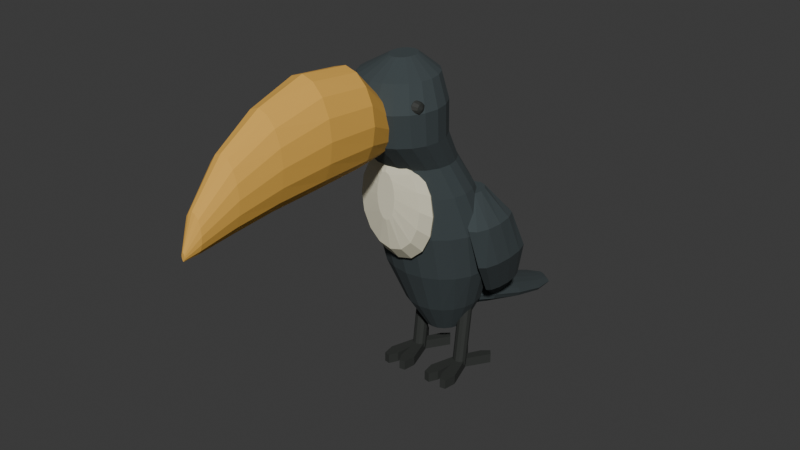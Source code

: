 # Source: source.blend  (saved by Blender 4.3.34; exported with 4.5.12 LTS)
import bpy
from mathutils import Matrix  # noqa: F401  (used for matrix-valued properties, if any)

bpy.ops.wm.read_factory_settings(use_empty=True)
scene = bpy.context.scene
scene.name = 'Scene'

# ---- collections
col_collection = bpy.data.collections.new('Collection'); scene.collection.children.link(col_collection)

# ---- materials (node trees are filled in below, after node groups)
mat_toucancharcoalfeathers = bpy.data.materials.new('ToucanCharcoalFeathers')
mat_toucancharcoalfeathers.diffuse_color = (0.045, 0.06, 0.064, 1.0)
mat_toucanpalethroat = bpy.data.materials.new('ToucanPaleThroat')
mat_toucanpalethroat.diffuse_color = (0.8, 0.76, 0.57, 1.0)
mat_toucanwarmkeelbill = bpy.data.materials.new('ToucanWarmKeelBill')
mat_toucanwarmkeelbill.diffuse_color = (0.78, 0.43, 0.075, 1.0)
mat_toucandarkeyesfeet = bpy.data.materials.new('ToucanDarkEyesFeet')
mat_toucandarkeyesfeet.diffuse_color = (0.028, 0.031, 0.028, 1.0)

# ---- material node trees
mat_toucancharcoalfeathers.use_nodes = True; mat_toucancharcoalfeathers.node_tree.nodes.clear()
_N = mat_toucancharcoalfeathers.node_tree.nodes; _L = mat_toucancharcoalfeathers.node_tree.links
n0 = _N.new('ShaderNodeBsdfPrincipled'); n0.name = 'Principled BSDF'; n0.location = (10, 300)
n0.inputs[0].default_value = (0.045, 0.06, 0.064, 1.0)
n0.inputs[2].default_value = 0.94
n1 = _N.new('ShaderNodeOutputMaterial'); n1.name = 'Material Output'; n1.location = (300, 300)
_L.new(n0.outputs[0], n1.inputs[0])
n1.is_active_output = True
mat_toucanpalethroat.use_nodes = True; mat_toucanpalethroat.node_tree.nodes.clear()
_N = mat_toucanpalethroat.node_tree.nodes; _L = mat_toucanpalethroat.node_tree.links
n0 = _N.new('ShaderNodeBsdfPrincipled'); n0.name = 'Principled BSDF'; n0.location = (10, 300)
n0.inputs[0].default_value = (0.8, 0.76, 0.57, 1.0)
n0.inputs[2].default_value = 0.95
n1 = _N.new('ShaderNodeOutputMaterial'); n1.name = 'Material Output'; n1.location = (300, 300)
_L.new(n0.outputs[0], n1.inputs[0])
n1.is_active_output = True
mat_toucanwarmkeelbill.use_nodes = True; mat_toucanwarmkeelbill.node_tree.nodes.clear()
_N = mat_toucanwarmkeelbill.node_tree.nodes; _L = mat_toucanwarmkeelbill.node_tree.links
n0 = _N.new('ShaderNodeBsdfPrincipled'); n0.name = 'Principled BSDF'; n0.location = (10, 300)
n0.inputs[0].default_value = (0.78, 0.43, 0.075, 1.0)
n0.inputs[2].default_value = 0.86
n1 = _N.new('ShaderNodeOutputMaterial'); n1.name = 'Material Output'; n1.location = (300, 300)
_L.new(n0.outputs[0], n1.inputs[0])
n1.is_active_output = True
mat_toucandarkeyesfeet.use_nodes = True; mat_toucandarkeyesfeet.node_tree.nodes.clear()
_N = mat_toucandarkeyesfeet.node_tree.nodes; _L = mat_toucandarkeyesfeet.node_tree.links
n0 = _N.new('ShaderNodeBsdfPrincipled'); n0.name = 'Principled BSDF'; n0.location = (10, 300)
n0.inputs[0].default_value = (0.028, 0.031, 0.028, 1.0)
n0.inputs[2].default_value = 0.72
n1 = _N.new('ShaderNodeOutputMaterial'); n1.name = 'Material Output'; n1.location = (300, 300)
_L.new(n0.outputs[0], n1.inputs[0])
n1.is_active_output = True

# ---- world
world_world = bpy.data.worlds.new('World'); scene.world = world_world
world_world.use_nodes = True; world_world.node_tree.nodes.clear()
_N = world_world.node_tree.nodes; _L = world_world.node_tree.links
n0 = _N.new('ShaderNodeOutputWorld'); n0.name = 'World Output'; n0.location = (300, 300)
n1 = _N.new('ShaderNodeBackground'); n1.name = 'Background'; n1.location = (10, 300)
n1.inputs[0].default_value = (0.05088, 0.05088, 0.05088, 1.0)
_L.new(n1.outputs[0], n0.inputs[0])
n0.is_active_output = True
world_world.color = (0.05088, 0.05088, 0.05088)
world_world.sun_shadow_jitter_overblur = 0.0

# ---- meshes
me_wholecompactleaningbodyshortneckandtoucanhead = bpy.data.meshes.new('WholeCompactLeaningBodyShortNeckAndToucanHead')
me_wholecompactleaningbodyshortneckandtoucanhead.from_pydata([(0.1, 0.375, 0.22), (0.09511, 0.4121, 0.22), (0.0809, 0.4455, 0.22), (0.05878, 0.4721, 0.22), (0.0309, 0.4891, 0.22), (0.0, 0.495, 0.22), (-0.0309, 0.4891, 0.22), (-0.05878, 0.4721, 0.22), (-0.0809, 0.4455, 0.22), (-0.09511, 0.4121, 0.22), (-0.1, 0.375, 0.22), (-0.09511, 0.3379, 0.22), (-0.0809, 0.3045, 0.22), (-0.05878, 0.2779, 0.22), (-0.0309, 0.2609, 0.22), (0.0, 0.255, 0.22), (0.0309, 0.2609, 0.22), (0.05878, 0.2779, 0.22), (0.0809, 0.3045, 0.22), (0.09511, 0.3379, 0.22), (0.19, 0.345, 0.39), (0.1807, 0.4068, 0.39), (0.1537, 0.4626, 0.39), (0.1117, 0.5068, 0.39), (0.05871, 0.5352, 0.39), (0.0, 0.545, 0.39), (-0.05871, 0.5352, 0.39), (-0.1117, 0.5068, 0.39), (-0.1537, 0.4626, 0.39), (-0.1807, 0.4068, 0.39), (-0.19, 0.345, 0.39), (-0.1807, 0.2832, 0.39), (-0.1537, 0.2274, 0.39), (-0.1117, 0.1832, 0.39), (-0.05871, 0.1548, 0.39), (0.0, 0.145, 0.39), (0.05871, 0.1548, 0.39), (0.1117, 0.1832, 0.39), (0.1537, 0.2274, 0.39), (0.1807, 0.2832, 0.39), (0.27, 0.295, 0.62), (0.2568, 0.3723, 0.62), (0.2184, 0.4419, 0.62), (0.1587, 0.4973, 0.62), (0.08343, 0.5328, 0.62), (0.0, 0.545, 0.62), (-0.08343, 0.5328, 0.62), (-0.1587, 0.4973, 0.62), (-0.2184, 0.4419, 0.62), (-0.2568, 0.3723, 0.62), (-0.27, 0.295, 0.62), (-0.2568, 0.2177, 0.62), (-0.2184, 0.1481, 0.62), (-0.1587, 0.09275, 0.62), (-0.08343, 0.05724, 0.62), (0.0, 0.045, 0.62), (0.08343, 0.05724, 0.62), (0.1587, 0.09275, 0.62), (0.2184, 0.1481, 0.62), (0.2568, 0.2177, 0.62), (0.29, 0.235, 0.86), (0.2758, 0.3153, 0.86), (0.2346, 0.3878, 0.86), (0.1705, 0.4453, 0.86), (0.08961, 0.4823, 0.86), (0.0, 0.495, 0.86), (-0.08961, 0.4823, 0.86), (-0.1705, 0.4453, 0.86), (-0.2346, 0.3878, 0.86), (-0.2758, 0.3153, 0.86), (-0.29, 0.235, 0.86), (-0.2758, 0.1547, 0.86), (-0.2346, 0.08218, 0.86), (-0.1705, 0.02466, 0.86), (-0.08961, -0.01227, 0.86), (0.0, -0.025, 0.86), (0.08961, -0.01227, 0.86), (0.1705, 0.02466, 0.86), (0.2346, 0.08218, 0.86), (0.2758, 0.1547, 0.86), (0.25, 0.165, 1.07), (0.2378, 0.233, 1.07), (0.2023, 0.2943, 1.07), (0.1469, 0.343, 1.07), (0.07725, 0.3742, 1.07), (0.0, 0.385, 1.07), (-0.07725, 0.3742, 1.07), (-0.1469, 0.343, 1.07), (-0.2023, 0.2943, 1.07), (-0.2378, 0.233, 1.07), (-0.25, 0.165, 1.07), (-0.2378, 0.09702, 1.07), (-0.2023, 0.03569, 1.07), (-0.1469, -0.01298, 1.07), (-0.07725, -0.04423, 1.07), (0.0, -0.055, 1.07), (0.07725, -0.04423, 1.07), (0.1469, -0.01298, 1.07), (0.2023, 0.03569, 1.07), (0.2378, 0.09702, 1.07), (0.2, 0.105, 1.22), (0.1902, 0.1637, 1.22), (0.1618, 0.2167, 1.22), (0.1176, 0.2587, 1.22), (0.0618, 0.2857, 1.22), (0.0, 0.295, 1.22), (-0.0618, 0.2857, 1.22), (-0.1176, 0.2587, 1.22), (-0.1618, 0.2167, 1.22), (-0.1902, 0.1637, 1.22), (-0.2, 0.105, 1.22), (-0.1902, 0.04629, 1.22), (-0.1618, -0.006679, 1.22), (-0.1176, -0.04871, 1.22), (-0.0618, -0.0757, 1.22), (0.0, -0.085, 1.22), (0.0618, -0.0757, 1.22), (0.1176, -0.04871, 1.22), (0.1618, -0.006679, 1.22), (0.1902, 0.04629, 1.22), (0.22, -0.005, 1.37), (0.2092, 0.06298, 1.37), (0.178, 0.1243, 1.37), (0.1293, 0.173, 1.37), (0.06798, 0.2042, 1.37), (0.0, 0.215, 1.37), (-0.06798, 0.2042, 1.37), (-0.1293, 0.173, 1.37), (-0.178, 0.1243, 1.37), (-0.2092, 0.06298, 1.37), (-0.22, -0.005, 1.37), (-0.2092, -0.07298, 1.37), (-0.178, -0.1343, 1.37), (-0.1293, -0.183, 1.37), (-0.06798, -0.2142, 1.37), (0.0, -0.225, 1.37), (0.06798, -0.2142, 1.37), (0.1293, -0.183, 1.37), (0.178, -0.1343, 1.37), (0.2092, -0.07298, 1.37), (0.23, -0.025, 1.53), (0.2187, 0.04607, 1.53), (0.1861, 0.1102, 1.53), (0.1352, 0.1611, 1.53), (0.07107, 0.1937, 1.53), (0.0, 0.205, 1.53), (-0.07107, 0.1937, 1.53), (-0.1352, 0.1611, 1.53), (-0.1861, 0.1102, 1.53), (-0.2187, 0.04607, 1.53), (-0.23, -0.025, 1.53), (-0.2187, -0.09607, 1.53), (-0.1861, -0.1602, 1.53), (-0.1352, -0.2111, 1.53), (-0.07107, -0.2437, 1.53), (0.0, -0.255, 1.53), (0.07107, -0.2437, 1.53), (0.1352, -0.2111, 1.53), (0.1861, -0.1602, 1.53), (0.2187, -0.09607, 1.53), (0.18, -0.005, 1.65), (0.1712, 0.05371, 1.65), (0.1456, 0.1067, 1.65), (0.1058, 0.1487, 1.65), (0.05562, 0.1757, 1.65), (0.0, 0.185, 1.65), (-0.05562, 0.1757, 1.65), (-0.1058, 0.1487, 1.65), (-0.1456, 0.1067, 1.65), (-0.1712, 0.05371, 1.65), (-0.18, -0.005, 1.65), (-0.1712, -0.06371, 1.65), (-0.1456, -0.1167, 1.65), (-0.1058, -0.1587, 1.65), (-0.05562, -0.1857, 1.65), (0.0, -0.195, 1.65), (0.05562, -0.1857, 1.65), (0.1058, -0.1587, 1.65), (0.1456, -0.1167, 1.65), (0.1712, -0.06371, 1.65), (0.06, 0.025, 1.72), (0.05706, 0.04818, 1.72), (0.04854, 0.06908, 1.72), (0.03527, 0.08568, 1.72), (0.01854, 0.09633, 1.72), (0.0, 0.1, 1.72), (-0.01854, 0.09633, 1.72), (-0.03527, 0.08568, 1.72), (-0.04854, 0.06908, 1.72), (-0.05706, 0.04818, 1.72), (-0.06, 0.025, 1.72), (-0.05706, 0.001824, 1.72), (-0.04854, -0.01908, 1.72), (-0.03527, -0.03568, 1.72), (-0.01854, -0.04633, 1.72), (0.0, -0.05, 1.72), (0.01854, -0.04633, 1.72), (0.03527, -0.03568, 1.72), (0.04854, -0.01908, 1.72), (0.05706, 0.001824, 1.72)], [], [(19, 18, 17, 16, 15, 14, 13, 12, 11, 10, 9, 8, 7, 6, 5, 4, 3, 2, 1, 0), (180, 181, 182, 183, 184, 185, 186, 187, 188, 189, 190, 191, 192, 193, 194, 195, 196, 197, 198, 199), (0, 1, 21, 20), (1, 2, 22, 21), (2, 3, 23, 22), (3, 4, 24, 23), (4, 5, 25, 24), (5, 6, 26, 25), (6, 7, 27, 26), (7, 8, 28, 27), (8, 9, 29, 28), (9, 10, 30, 29), (10, 11, 31, 30), (11, 12, 32, 31), (12, 13, 33, 32), (13, 14, 34, 33), (14, 15, 35, 34), (15, 16, 36, 35), (16, 17, 37, 36), (17, 18, 38, 37), (18, 19, 39, 38), (19, 0, 20, 39), (20, 21, 41, 40), (21, 22, 42, 41), (22, 23, 43, 42), (23, 24, 44, 43), (24, 25, 45, 44), (25, 26, 46, 45), (26, 27, 47, 46), (27, 28, 48, 47), (28, 29, 49, 48), (29, 30, 50, 49), (30, 31, 51, 50), (31, 32, 52, 51), (32, 33, 53, 52), (33, 34, 54, 53), (34, 35, 55, 54), (35, 36, 56, 55), (36, 37, 57, 56), (37, 38, 58, 57), (38, 39, 59, 58), (39, 20, 40, 59), (40, 41, 61, 60), (41, 42, 62, 61), (42, 43, 63, 62), (43, 44, 64, 63), (44, 45, 65, 64), (45, 46, 66, 65), (46, 47, 67, 66), (47, 48, 68, 67), (48, 49, 69, 68), (49, 50, 70, 69), (50, 51, 71, 70), (51, 52, 72, 71), (52, 53, 73, 72), (53, 54, 74, 73), (54, 55, 75, 74), (55, 56, 76, 75), (56, 57, 77, 76), (57, 58, 78, 77), (58, 59, 79, 78), (59, 40, 60, 79), (60, 61, 81, 80), (61, 62, 82, 81), (62, 63, 83, 82), (63, 64, 84, 83), (64, 65, 85, 84), (65, 66, 86, 85), (66, 67, 87, 86), (67, 68, 88, 87), (68, 69, 89, 88), (69, 70, 90, 89), (70, 71, 91, 90), (71, 72, 92, 91), (72, 73, 93, 92), (73, 74, 94, 93), (74, 75, 95, 94), (75, 76, 96, 95), (76, 77, 97, 96), (77, 78, 98, 97), (78, 79, 99, 98), (79, 60, 80, 99), (80, 81, 101, 100), (81, 82, 102, 101), (82, 83, 103, 102), (83, 84, 104, 103), (84, 85, 105, 104), (85, 86, 106, 105), (86, 87, 107, 106), (87, 88, 108, 107), (88, 89, 109, 108), (89, 90, 110, 109), (90, 91, 111, 110), (91, 92, 112, 111), (92, 93, 113, 112), (93, 94, 114, 113), (94, 95, 115, 114), (95, 96, 116, 115), (96, 97, 117, 116), (97, 98, 118, 117), (98, 99, 119, 118), (99, 80, 100, 119), (100, 101, 121, 120), (101, 102, 122, 121), (102, 103, 123, 122), (103, 104, 124, 123), (104, 105, 125, 124), (105, 106, 126, 125), (106, 107, 127, 126), (107, 108, 128, 127), (108, 109, 129, 128), (109, 110, 130, 129), (110, 111, 131, 130), (111, 112, 132, 131), (112, 113, 133, 132), (113, 114, 134, 133), (114, 115, 135, 134), (115, 116, 136, 135), (116, 117, 137, 136), (117, 118, 138, 137), (118, 119, 139, 138), (119, 100, 120, 139), (120, 121, 141, 140), (121, 122, 142, 141), (122, 123, 143, 142), (123, 124, 144, 143), (124, 125, 145, 144), (125, 126, 146, 145), (126, 127, 147, 146), (127, 128, 148, 147), (128, 129, 149, 148), (129, 130, 150, 149), (130, 131, 151, 150), (131, 132, 152, 151), (132, 133, 153, 152), (133, 134, 154, 153), (134, 135, 155, 154), (135, 136, 156, 155), (136, 137, 157, 156), (137, 138, 158, 157), (138, 139, 159, 158), (139, 120, 140, 159), (140, 141, 161, 160), (141, 142, 162, 161), (142, 143, 163, 162), (143, 144, 164, 163), (144, 145, 165, 164), (145, 146, 166, 165), (146, 147, 167, 166), (147, 148, 168, 167), (148, 149, 169, 168), (149, 150, 170, 169), (150, 151, 171, 170), (151, 152, 172, 171), (152, 153, 173, 172), (153, 154, 174, 173), (154, 155, 175, 174), (155, 156, 176, 175), (156, 157, 177, 176), (157, 158, 178, 177), (158, 159, 179, 178), (159, 140, 160, 179), (160, 161, 181, 180), (161, 162, 182, 181), (162, 163, 183, 182), (163, 164, 184, 183), (164, 165, 185, 184), (165, 166, 186, 185), (166, 167, 187, 186), (167, 168, 188, 187), (168, 169, 189, 188), (169, 170, 190, 189), (170, 171, 191, 190), (171, 172, 192, 191), (172, 173, 193, 192), (173, 174, 194, 193), (174, 175, 195, 194), (175, 176, 196, 195), (176, 177, 197, 196), (177, 178, 198, 197), (178, 179, 199, 198), (179, 160, 180, 199)])
me_wholecompactleaningbodyshortneckandtoucanhead.materials.append(mat_toucancharcoalfeathers)
me_wholecompactleaningbodyshortneckandtoucanhead.materials.append(mat_toucanpalethroat)
me_wholecompactleaningbodyshortneckandtoucanhead.materials.append(mat_toucanwarmkeelbill)
me_wholecompactleaningbodyshortneckandtoucanhead.materials.append(mat_toucandarkeyesfeet)
me_wholecompactleaningbodyshortneckandtoucanhead.update()
me_wholedeephighkeellongtoucanbill = bpy.data.meshes.new('WholeDeepHighKeelLongToucanBill')
me_wholedeephighkeellongtoucanbill.from_pydata([(0.105, -0.175, 1.45), (0.09701, -0.175, 1.504), (0.07425, -0.175, 1.549), (0.04018, -0.175, 1.579), (0.0, -0.175, 1.59), (-0.04018, -0.175, 1.579), (-0.07425, -0.175, 1.549), (-0.09701, -0.175, 1.504), (-0.105, -0.175, 1.45), (-0.09701, -0.175, 1.396), (-0.07425, -0.175, 1.351), (-0.04018, -0.175, 1.321), (0.0, -0.175, 1.31), (0.04018, -0.175, 1.321), (0.07425, -0.175, 1.351), (0.09701, -0.175, 1.396), (0.155, -0.345, 1.53), (0.1432, -0.345, 1.618), (0.1096, -0.345, 1.693), (0.05932, -0.345, 1.742), (0.0, -0.345, 1.76), (-0.05932, -0.345, 1.742), (-0.1096, -0.345, 1.693), (-0.1432, -0.345, 1.618), (-0.155, -0.345, 1.53), (-0.1432, -0.345, 1.442), (-0.1096, -0.345, 1.367), (-0.05932, -0.345, 1.318), (0.0, -0.345, 1.3), (0.05932, -0.345, 1.318), (0.1096, -0.345, 1.367), (0.1432, -0.345, 1.442), (0.15, -0.595, 1.54), (0.1386, -0.595, 1.636), (0.1061, -0.595, 1.717), (0.0574, -0.595, 1.771), (0.0, -0.595, 1.79), (-0.0574, -0.595, 1.771), (-0.1061, -0.595, 1.717), (-0.1386, -0.595, 1.636), (-0.15, -0.595, 1.54), (-0.1386, -0.595, 1.444), (-0.1061, -0.595, 1.363), (-0.0574, -0.595, 1.309), (0.0, -0.595, 1.29), (0.0574, -0.595, 1.309), (0.1061, -0.595, 1.363), (0.1386, -0.595, 1.444), (0.12, -0.835, 1.5), (0.1109, -0.835, 1.584), (0.08485, -0.835, 1.656), (0.04592, -0.835, 1.703), (0.0, -0.835, 1.72), (-0.04592, -0.835, 1.703), (-0.08485, -0.835, 1.656), (-0.1109, -0.835, 1.584), (-0.12, -0.835, 1.5), (-0.1109, -0.835, 1.416), (-0.08485, -0.835, 1.344), (-0.04592, -0.835, 1.297), (0.0, -0.835, 1.28), (0.04592, -0.835, 1.297), (0.08485, -0.835, 1.344), (0.1109, -0.835, 1.416), (0.085, -1.035, 1.43), (0.07853, -1.035, 1.495), (0.0601, -1.035, 1.55), (0.03253, -1.035, 1.587), (0.0, -1.035, 1.6), (-0.03253, -1.035, 1.587), (-0.0601, -1.035, 1.55), (-0.07853, -1.035, 1.495), (-0.085, -1.035, 1.43), (-0.07853, -1.035, 1.365), (-0.0601, -1.035, 1.31), (-0.03253, -1.035, 1.273), (0.0, -1.035, 1.26), (0.03253, -1.035, 1.273), (0.0601, -1.035, 1.31), (0.07853, -1.035, 1.365), (0.045, -1.195, 1.33), (0.04157, -1.195, 1.364), (0.03182, -1.195, 1.394), (0.01722, -1.195, 1.413), (0.0, -1.195, 1.42), (-0.01722, -1.195, 1.413), (-0.03182, -1.195, 1.394), (-0.04157, -1.195, 1.364), (-0.045, -1.195, 1.33), (-0.04157, -1.195, 1.296), (-0.03182, -1.195, 1.266), (-0.01722, -1.195, 1.247), (0.0, -1.195, 1.24), (0.01722, -1.195, 1.247), (0.03182, -1.195, 1.266), (0.04157, -1.195, 1.296), (0.008, -1.255, 1.255), (0.007391, -1.255, 1.263), (0.005657, -1.255, 1.269), (0.003061, -1.255, 1.273), (0.0, -1.255, 1.275), (-0.003061, -1.255, 1.273), (-0.005657, -1.255, 1.269), (-0.007391, -1.255, 1.263), (-0.008, -1.255, 1.255), (-0.007391, -1.255, 1.247), (-0.005657, -1.255, 1.241), (-0.003061, -1.255, 1.237), (0.0, -1.255, 1.235), (0.003061, -1.255, 1.237), (0.005657, -1.255, 1.241), (0.007391, -1.255, 1.247)], [], [(15, 14, 13, 12, 11, 10, 9, 8, 7, 6, 5, 4, 3, 2, 1, 0), (96, 97, 98, 99, 100, 101, 102, 103, 104, 105, 106, 107, 108, 109, 110, 111), (0, 1, 17, 16), (1, 2, 18, 17), (2, 3, 19, 18), (3, 4, 20, 19), (4, 5, 21, 20), (5, 6, 22, 21), (6, 7, 23, 22), (7, 8, 24, 23), (8, 9, 25, 24), (9, 10, 26, 25), (10, 11, 27, 26), (11, 12, 28, 27), (12, 13, 29, 28), (13, 14, 30, 29), (14, 15, 31, 30), (15, 0, 16, 31), (16, 17, 33, 32), (17, 18, 34, 33), (18, 19, 35, 34), (19, 20, 36, 35), (20, 21, 37, 36), (21, 22, 38, 37), (22, 23, 39, 38), (23, 24, 40, 39), (24, 25, 41, 40), (25, 26, 42, 41), (26, 27, 43, 42), (27, 28, 44, 43), (28, 29, 45, 44), (29, 30, 46, 45), (30, 31, 47, 46), (31, 16, 32, 47), (32, 33, 49, 48), (33, 34, 50, 49), (34, 35, 51, 50), (35, 36, 52, 51), (36, 37, 53, 52), (37, 38, 54, 53), (38, 39, 55, 54), (39, 40, 56, 55), (40, 41, 57, 56), (41, 42, 58, 57), (42, 43, 59, 58), (43, 44, 60, 59), (44, 45, 61, 60), (45, 46, 62, 61), (46, 47, 63, 62), (47, 32, 48, 63), (48, 49, 65, 64), (49, 50, 66, 65), (50, 51, 67, 66), (51, 52, 68, 67), (52, 53, 69, 68), (53, 54, 70, 69), (54, 55, 71, 70), (55, 56, 72, 71), (56, 57, 73, 72), (57, 58, 74, 73), (58, 59, 75, 74), (59, 60, 76, 75), (60, 61, 77, 76), (61, 62, 78, 77), (62, 63, 79, 78), (63, 48, 64, 79), (64, 65, 81, 80), (65, 66, 82, 81), (66, 67, 83, 82), (67, 68, 84, 83), (68, 69, 85, 84), (69, 70, 86, 85), (70, 71, 87, 86), (71, 72, 88, 87), (72, 73, 89, 88), (73, 74, 90, 89), (74, 75, 91, 90), (75, 76, 92, 91), (76, 77, 93, 92), (77, 78, 94, 93), (78, 79, 95, 94), (79, 64, 80, 95), (80, 81, 97, 96), (81, 82, 98, 97), (82, 83, 99, 98), (83, 84, 100, 99), (84, 85, 101, 100), (85, 86, 102, 101), (86, 87, 103, 102), (87, 88, 104, 103), (88, 89, 105, 104), (89, 90, 106, 105), (90, 91, 107, 106), (91, 92, 108, 107), (92, 93, 109, 108), (93, 94, 110, 109), (94, 95, 111, 110), (95, 80, 96, 111)])
me_wholedeephighkeellongtoucanbill.polygons.foreach_set('material_index', [2, 2, 2, 2, 2, 2, 2, 2, 2, 2, 2, 2, 2, 2, 2, 2, 2, 2, 2, 2, 2, 2, 2, 2, 2, 2, 2, 2, 2, 2, 2, 2, 2, 2, 2, 2, 2, 2, 2, 2, 2, 2, 2, 2, 2, 2, 2, 2, 2, 2, 2, 2, 2, 2, 2, 2, 2, 2, 2, 2, 2, 2, 2, 2, 2, 2, 2, 2, 2, 2, 2, 2, 2, 2, 2, 2, 2, 2, 2, 2, 2, 2, 2, 2, 2, 2, 2, 2, 2, 2, 2, 2, 2, 2, 2, 2, 2, 2])
me_wholedeephighkeellongtoucanbill.materials.append(mat_toucancharcoalfeathers)
me_wholedeephighkeellongtoucanbill.materials.append(mat_toucanpalethroat)
me_wholedeephighkeellongtoucanbill.materials.append(mat_toucanwarmkeelbill)
me_wholedeephighkeellongtoucanbill.materials.append(mat_toucandarkeyesfeet)
me_wholedeephighkeellongtoucanbill.update()
me_wholeconvexpaletoucanthroat = bpy.data.meshes.new('WholeConvexPaleToucanThroat')
me_wholeconvexpaletoucanthroat.from_pydata([(0.12, 0.125, 0.94), (0.1109, 0.125, 1.024), (0.08485, 0.125, 1.096), (0.04592, 0.125, 1.143), (0.0, 0.125, 1.16), (-0.04592, 0.125, 1.143), (-0.08485, 0.125, 1.096), (-0.1109, 0.125, 1.024), (-0.12, 0.125, 0.94), (-0.1109, 0.125, 0.8558), (-0.08485, 0.125, 0.7844), (-0.04592, 0.125, 0.7367), (0.0, 0.125, 0.72), (0.04592, 0.125, 0.7367), (0.08485, 0.125, 0.7844), (0.1109, 0.125, 0.8558), (0.2, -0.01, 1.0), (0.1848, -0.01, 1.103), (0.1414, -0.01, 1.191), (0.07654, -0.01, 1.249), (0.0, -0.01, 1.27), (-0.07654, -0.01, 1.249), (-0.1414, -0.01, 1.191), (-0.1848, -0.01, 1.103), (-0.2, -0.01, 1.0), (-0.1848, -0.01, 0.8967), (-0.1414, -0.01, 0.8091), (-0.07654, -0.01, 0.7506), (0.0, -0.01, 0.73), (0.07654, -0.01, 0.7506), (0.1414, -0.01, 0.8091), (0.1848, -0.01, 0.8967), (0.17, -0.07, 1.04), (0.1571, -0.07, 1.132), (0.1202, -0.07, 1.21), (0.06506, -0.07, 1.262), (0.0, -0.07, 1.28), (-0.06506, -0.07, 1.262), (-0.1202, -0.07, 1.21), (-0.1571, -0.07, 1.132), (-0.17, -0.07, 1.04), (-0.1571, -0.07, 0.9482), (-0.1202, -0.07, 0.8703), (-0.06506, -0.07, 0.8183), (0.0, -0.07, 0.8), (0.06506, -0.07, 0.8183), (0.1202, -0.07, 0.8703), (0.1571, -0.07, 0.9482), (0.05, -0.1, 1.08), (0.04619, -0.1, 1.126), (0.03536, -0.1, 1.165), (0.01913, -0.1, 1.191), (0.0, -0.1, 1.2), (-0.01913, -0.1, 1.191), (-0.03536, -0.1, 1.165), (-0.04619, -0.1, 1.126), (-0.05, -0.1, 1.08), (-0.04619, -0.1, 1.034), (-0.03536, -0.1, 0.9951), (-0.01913, -0.1, 0.9691), (0.0, -0.1, 0.96), (0.01913, -0.1, 0.9691), (0.03536, -0.1, 0.9951), (0.04619, -0.1, 1.034)], [], [(15, 14, 13, 12, 11, 10, 9, 8, 7, 6, 5, 4, 3, 2, 1, 0), (48, 49, 50, 51, 52, 53, 54, 55, 56, 57, 58, 59, 60, 61, 62, 63), (0, 1, 17, 16), (1, 2, 18, 17), (2, 3, 19, 18), (3, 4, 20, 19), (4, 5, 21, 20), (5, 6, 22, 21), (6, 7, 23, 22), (7, 8, 24, 23), (8, 9, 25, 24), (9, 10, 26, 25), (10, 11, 27, 26), (11, 12, 28, 27), (12, 13, 29, 28), (13, 14, 30, 29), (14, 15, 31, 30), (15, 0, 16, 31), (16, 17, 33, 32), (17, 18, 34, 33), (18, 19, 35, 34), (19, 20, 36, 35), (20, 21, 37, 36), (21, 22, 38, 37), (22, 23, 39, 38), (23, 24, 40, 39), (24, 25, 41, 40), (25, 26, 42, 41), (26, 27, 43, 42), (27, 28, 44, 43), (28, 29, 45, 44), (29, 30, 46, 45), (30, 31, 47, 46), (31, 16, 32, 47), (32, 33, 49, 48), (33, 34, 50, 49), (34, 35, 51, 50), (35, 36, 52, 51), (36, 37, 53, 52), (37, 38, 54, 53), (38, 39, 55, 54), (39, 40, 56, 55), (40, 41, 57, 56), (41, 42, 58, 57), (42, 43, 59, 58), (43, 44, 60, 59), (44, 45, 61, 60), (45, 46, 62, 61), (46, 47, 63, 62), (47, 32, 48, 63)])
me_wholeconvexpaletoucanthroat.polygons.foreach_set('material_index', [1, 1, 1, 1, 1, 1, 1, 1, 1, 1, 1, 1, 1, 1, 1, 1, 1, 1, 1, 1, 1, 1, 1, 1, 1, 1, 1, 1, 1, 1, 1, 1, 1, 1, 1, 1, 1, 1, 1, 1, 1, 1, 1, 1, 1, 1, 1, 1, 1, 1])
me_wholeconvexpaletoucanthroat.materials.append(mat_toucancharcoalfeathers)
me_wholeconvexpaletoucanthroat.materials.append(mat_toucanpalethroat)
me_wholeconvexpaletoucanthroat.materials.append(mat_toucanwarmkeelbill)
me_wholeconvexpaletoucanthroat.materials.append(mat_toucandarkeyesfeet)
me_wholeconvexpaletoucanthroat.update()
me_wholecompactfoldedtoucanwing0 = bpy.data.meshes.new('WholeCompactFoldedToucanWing0')
me_wholecompactfoldedtoucanwing0.from_pydata([(-0.13, 0.285, 1.04), (-0.138, 0.325, 1.04), (-0.16, 0.3543, 1.04), (-0.19, 0.365, 1.04), (-0.22, 0.3543, 1.04), (-0.242, 0.325, 1.04), (-0.25, 0.285, 1.04), (-0.242, 0.245, 1.04), (-0.22, 0.2157, 1.04), (-0.19, 0.205, 1.04), (-0.16, 0.2157, 1.04), (-0.138, 0.245, 1.04), (-0.215, 0.315, 0.89), (-0.2237, 0.395, 0.89), (-0.2475, 0.4536, 0.89), (-0.28, 0.475, 0.89), (-0.3125, 0.4536, 0.89), (-0.3363, 0.395, 0.89), (-0.345, 0.315, 0.89), (-0.3363, 0.235, 0.89), (-0.3125, 0.1764, 0.89), (-0.28, 0.155, 0.89), (-0.2475, 0.1764, 0.89), (-0.2237, 0.235, 0.89), (-0.245, 0.395, 0.68), (-0.2524, 0.485, 0.68), (-0.2725, 0.5509, 0.68), (-0.3, 0.575, 0.68), (-0.3275, 0.5509, 0.68), (-0.3476, 0.485, 0.68), (-0.355, 0.395, 0.68), (-0.3476, 0.305, 0.68), (-0.3275, 0.2391, 0.68), (-0.3, 0.215, 0.68), (-0.2725, 0.2391, 0.68), (-0.2524, 0.305, 0.68), (-0.19, 0.515, 0.46), (-0.1954, 0.58, 0.46), (-0.21, 0.6276, 0.46), (-0.23, 0.645, 0.46), (-0.25, 0.6276, 0.46), (-0.2646, 0.58, 0.46), (-0.27, 0.515, 0.46), (-0.2646, 0.45, 0.46), (-0.25, 0.4024, 0.46), (-0.23, 0.385, 0.46), (-0.21, 0.4024, 0.46), (-0.1954, 0.45, 0.46), (-0.122, 0.625, 0.3), (-0.1231, 0.6375, 0.3), (-0.126, 0.6467, 0.3), (-0.13, 0.65, 0.3), (-0.134, 0.6467, 0.3), (-0.1369, 0.6375, 0.3), (-0.138, 0.625, 0.3), (-0.1369, 0.6125, 0.3), (-0.134, 0.6033, 0.3), (-0.13, 0.6, 0.3), (-0.126, 0.6033, 0.3), (-0.1231, 0.6125, 0.3)], [], [(0, 1, 2, 3, 4, 5, 6, 7, 8, 9, 10, 11), (59, 58, 57, 56, 55, 54, 53, 52, 51, 50, 49, 48), (12, 13, 1, 0), (13, 14, 2, 1), (14, 15, 3, 2), (15, 16, 4, 3), (16, 17, 5, 4), (17, 18, 6, 5), (18, 19, 7, 6), (19, 20, 8, 7), (20, 21, 9, 8), (21, 22, 10, 9), (22, 23, 11, 10), (23, 12, 0, 11), (24, 25, 13, 12), (25, 26, 14, 13), (26, 27, 15, 14), (27, 28, 16, 15), (28, 29, 17, 16), (29, 30, 18, 17), (30, 31, 19, 18), (31, 32, 20, 19), (32, 33, 21, 20), (33, 34, 22, 21), (34, 35, 23, 22), (35, 24, 12, 23), (36, 37, 25, 24), (37, 38, 26, 25), (38, 39, 27, 26), (39, 40, 28, 27), (40, 41, 29, 28), (41, 42, 30, 29), (42, 43, 31, 30), (43, 44, 32, 31), (44, 45, 33, 32), (45, 46, 34, 33), (46, 47, 35, 34), (47, 36, 24, 35), (48, 49, 37, 36), (49, 50, 38, 37), (50, 51, 39, 38), (51, 52, 40, 39), (52, 53, 41, 40), (53, 54, 42, 41), (54, 55, 43, 42), (55, 56, 44, 43), (56, 57, 45, 44), (57, 58, 46, 45), (58, 59, 47, 46), (59, 48, 36, 47)])
me_wholecompactfoldedtoucanwing0.materials.append(mat_toucancharcoalfeathers)
me_wholecompactfoldedtoucanwing0.materials.append(mat_toucanpalethroat)
me_wholecompactfoldedtoucanwing0.materials.append(mat_toucanwarmkeelbill)
me_wholecompactfoldedtoucanwing0.materials.append(mat_toucandarkeyesfeet)
me_wholecompactfoldedtoucanwing0.update()
me_wholeshorttoucanleg0 = bpy.data.meshes.new('WholeShortToucanLeg0')
me_wholeshorttoucanleg0.from_pydata([(-0.165, 0.315, 0.025), (-0.1603, 0.2976, 0.0272), (-0.1475, 0.2849, 0.02882), (-0.13, 0.2803, 0.02941), (-0.1125, 0.2849, 0.02882), (-0.09969, 0.2976, 0.0272), (-0.095, 0.315, 0.025), (-0.09969, 0.3324, 0.0228), (-0.1125, 0.3451, 0.02118), (-0.13, 0.3497, 0.02059), (-0.1475, 0.3451, 0.02118), (-0.1603, 0.3324, 0.0228), (-0.165, 0.355, 0.34), (-0.1603, 0.3376, 0.3422), (-0.1475, 0.3249, 0.3438), (-0.13, 0.3203, 0.3444), (-0.1125, 0.3249, 0.3438), (-0.09969, 0.3376, 0.3422), (-0.095, 0.355, 0.34), (-0.09969, 0.3724, 0.3378), (-0.1125, 0.3851, 0.3362), (-0.13, 0.3897, 0.3356), (-0.1475, 0.3851, 0.3362), (-0.1603, 0.3724, 0.3378)], [], [(11, 10, 9, 8, 7, 6, 5, 4, 3, 2, 1, 0), (12, 13, 14, 15, 16, 17, 18, 19, 20, 21, 22, 23), (0, 1, 13, 12), (1, 2, 14, 13), (2, 3, 15, 14), (3, 4, 16, 15), (4, 5, 17, 16), (5, 6, 18, 17), (6, 7, 19, 18), (7, 8, 20, 19), (8, 9, 21, 20), (9, 10, 22, 21), (10, 11, 23, 22), (11, 0, 12, 23)])
me_wholeshorttoucanleg0.polygons.foreach_set('material_index', [3, 3, 3, 3, 3, 3, 3, 3, 3, 3, 3, 3, 3, 3])
me_wholeshorttoucanleg0.materials.append(mat_toucancharcoalfeathers)
me_wholeshorttoucanleg0.materials.append(mat_toucanpalethroat)
me_wholeshorttoucanleg0.materials.append(mat_toucanwarmkeelbill)
me_wholeshorttoucanleg0.materials.append(mat_toucandarkeyesfeet)
me_wholeshorttoucanleg0.update()
me_wholeopposedtoetoucangroundfoot0 = bpy.data.meshes.new('WholeOpposedToeToucanGroundFoot0')
me_wholeopposedtoetoucangroundfoot0.from_pydata([(-0.205, 0.18, 0.0), (-0.195, 0.115, 0.0), (-0.165, 0.11, 0.0), (-0.142, 0.155, 0.0), (-0.13, 0.245, 0.0), (-0.118, 0.155, 0.0), (-0.095, 0.11, 0.0), (-0.065, 0.115, 0.0), (-0.055, 0.18, 0.0), (-0.105, 0.335, 0.0), (-0.03, 0.45, 0.0), (-0.052, 0.478, 0.0), (-0.09, 0.445, 0.0), (-0.13, 0.375, 0.0), (-0.17, 0.445, 0.0), (-0.208, 0.478, 0.0), (-0.23, 0.45, 0.0), (-0.155, 0.335, 0.0), (-0.205, 0.18, 0.05), (-0.195, 0.115, 0.05), (-0.165, 0.11, 0.05), (-0.142, 0.155, 0.05), (-0.13, 0.245, 0.05), (-0.118, 0.155, 0.05), (-0.095, 0.11, 0.05), (-0.065, 0.115, 0.05), (-0.055, 0.18, 0.05), (-0.105, 0.335, 0.05), (-0.03, 0.45, 0.05), (-0.052, 0.478, 0.05), (-0.09, 0.445, 0.05), (-0.13, 0.375, 0.05), (-0.17, 0.445, 0.05), (-0.208, 0.478, 0.05), (-0.23, 0.45, 0.05), (-0.155, 0.335, 0.05)], [], [(1, 0, 17), (35, 18, 19), (2, 1, 17), (35, 19, 20), (3, 2, 17), (35, 20, 21), (4, 3, 17), (35, 21, 22), (6, 5, 4), (22, 23, 24), (7, 6, 4), (22, 24, 25), (7, 4, 17), (35, 22, 25), (8, 7, 17), (35, 25, 26), (9, 8, 17), (35, 26, 27), (10, 9, 17), (35, 27, 28), (11, 10, 17), (35, 28, 29), (13, 12, 11), (29, 30, 31), (13, 11, 17), (35, 29, 31), (14, 13, 17), (35, 31, 32), (15, 14, 17), (35, 32, 33), (17, 16, 15), (33, 34, 35), (0, 1, 19, 18), (1, 2, 20, 19), (2, 3, 21, 20), (3, 4, 22, 21), (4, 5, 23, 22), (5, 6, 24, 23), (6, 7, 25, 24), (7, 8, 26, 25), (8, 9, 27, 26), (9, 10, 28, 27), (10, 11, 29, 28), (11, 12, 30, 29), (12, 13, 31, 30), (13, 14, 32, 31), (14, 15, 33, 32), (15, 16, 34, 33), (16, 17, 35, 34), (17, 0, 18, 35)])
me_wholeopposedtoetoucangroundfoot0.polygons.foreach_set('material_index', [3, 3, 3, 3, 3, 3, 3, 3, 3, 3, 3, 3, 3, 3, 3, 3, 3, 3, 3, 3, 3, 3, 3, 3, 3, 3, 3, 3, 3, 3, 3, 3, 3, 3, 3, 3, 3, 3, 3, 3, 3, 3, 3, 3, 3, 3, 3, 3, 3, 3])
me_wholeopposedtoetoucangroundfoot0.materials.append(mat_toucancharcoalfeathers)
me_wholeopposedtoetoucangroundfoot0.materials.append(mat_toucanpalethroat)
me_wholeopposedtoetoucangroundfoot0.materials.append(mat_toucanwarmkeelbill)
me_wholeopposedtoetoucangroundfoot0.materials.append(mat_toucandarkeyesfeet)
me_wholeopposedtoetoucangroundfoot0.update()
me_wholetoucanlateraleye0 = bpy.data.meshes.new('WholeToucanLateralEye0')
me_wholetoucanlateraleye0.from_pydata([(-0.12, -0.098, 1.55), (-0.12, -0.09961, 1.556), (-0.12, -0.104, 1.56), (-0.12, -0.11, 1.562), (-0.12, -0.116, 1.56), (-0.12, -0.1204, 1.556), (-0.12, -0.122, 1.55), (-0.12, -0.1204, 1.544), (-0.12, -0.116, 1.54), (-0.12, -0.11, 1.538), (-0.12, -0.104, 1.54), (-0.12, -0.09961, 1.544), (-0.18, -0.075, 1.55), (-0.18, -0.07969, 1.567), (-0.18, -0.0925, 1.58), (-0.18, -0.11, 1.585), (-0.18, -0.1275, 1.58), (-0.18, -0.1403, 1.567), (-0.18, -0.145, 1.55), (-0.18, -0.1403, 1.533), (-0.18, -0.1275, 1.52), (-0.18, -0.11, 1.515), (-0.18, -0.0925, 1.52), (-0.18, -0.07969, 1.533), (-0.207, -0.085, 1.55), (-0.207, -0.08835, 1.562), (-0.207, -0.0975, 1.572), (-0.207, -0.11, 1.575), (-0.207, -0.1225, 1.572), (-0.207, -0.1317, 1.562), (-0.207, -0.135, 1.55), (-0.207, -0.1317, 1.538), (-0.207, -0.1225, 1.528), (-0.207, -0.11, 1.525), (-0.207, -0.0975, 1.528), (-0.207, -0.08835, 1.538), (-0.215, -0.106, 1.55), (-0.215, -0.1065, 1.552), (-0.215, -0.108, 1.553), (-0.215, -0.11, 1.554), (-0.215, -0.112, 1.553), (-0.215, -0.1135, 1.552), (-0.215, -0.114, 1.55), (-0.215, -0.1135, 1.548), (-0.215, -0.112, 1.547), (-0.215, -0.11, 1.546), (-0.215, -0.108, 1.547), (-0.215, -0.1065, 1.548)], [], [(0, 1, 2, 3, 4, 5, 6, 7, 8, 9, 10, 11), (47, 46, 45, 44, 43, 42, 41, 40, 39, 38, 37, 36), (12, 13, 1, 0), (13, 14, 2, 1), (14, 15, 3, 2), (15, 16, 4, 3), (16, 17, 5, 4), (17, 18, 6, 5), (18, 19, 7, 6), (19, 20, 8, 7), (20, 21, 9, 8), (21, 22, 10, 9), (22, 23, 11, 10), (23, 12, 0, 11), (24, 25, 13, 12), (25, 26, 14, 13), (26, 27, 15, 14), (27, 28, 16, 15), (28, 29, 17, 16), (29, 30, 18, 17), (30, 31, 19, 18), (31, 32, 20, 19), (32, 33, 21, 20), (33, 34, 22, 21), (34, 35, 23, 22), (35, 24, 12, 23), (36, 37, 25, 24), (37, 38, 26, 25), (38, 39, 27, 26), (39, 40, 28, 27), (40, 41, 29, 28), (41, 42, 30, 29), (42, 43, 31, 30), (43, 44, 32, 31), (44, 45, 33, 32), (45, 46, 34, 33), (46, 47, 35, 34), (47, 36, 24, 35)])
me_wholetoucanlateraleye0.polygons.foreach_set('material_index', [3, 3, 3, 3, 3, 3, 3, 3, 3, 3, 3, 3, 3, 3, 3, 3, 3, 3, 3, 3, 3, 3, 3, 3, 3, 3, 3, 3, 3, 3, 3, 3, 3, 3, 3, 3, 3, 3])
me_wholetoucanlateraleye0.materials.append(mat_toucancharcoalfeathers)
me_wholetoucanlateraleye0.materials.append(mat_toucanpalethroat)
me_wholetoucanlateraleye0.materials.append(mat_toucanwarmkeelbill)
me_wholetoucanlateraleye0.materials.append(mat_toucandarkeyesfeet)
me_wholetoucanlateraleye0.update()
me_wholecompactfoldedtoucanwing1 = bpy.data.meshes.new('WholeCompactFoldedToucanWing1')
me_wholecompactfoldedtoucanwing1.from_pydata([(0.25, 0.285, 1.04), (0.242, 0.325, 1.04), (0.22, 0.3543, 1.04), (0.19, 0.365, 1.04), (0.16, 0.3543, 1.04), (0.138, 0.325, 1.04), (0.13, 0.285, 1.04), (0.138, 0.245, 1.04), (0.16, 0.2157, 1.04), (0.19, 0.205, 1.04), (0.22, 0.2157, 1.04), (0.242, 0.245, 1.04), (0.345, 0.315, 0.89), (0.3363, 0.395, 0.89), (0.3125, 0.4536, 0.89), (0.28, 0.475, 0.89), (0.2475, 0.4536, 0.89), (0.2237, 0.395, 0.89), (0.215, 0.315, 0.89), (0.2237, 0.235, 0.89), (0.2475, 0.1764, 0.89), (0.28, 0.155, 0.89), (0.3125, 0.1764, 0.89), (0.3363, 0.235, 0.89), (0.355, 0.395, 0.68), (0.3476, 0.485, 0.68), (0.3275, 0.5509, 0.68), (0.3, 0.575, 0.68), (0.2725, 0.5509, 0.68), (0.2524, 0.485, 0.68), (0.245, 0.395, 0.68), (0.2524, 0.305, 0.68), (0.2725, 0.2391, 0.68), (0.3, 0.215, 0.68), (0.3275, 0.2391, 0.68), (0.3476, 0.305, 0.68), (0.27, 0.515, 0.46), (0.2646, 0.58, 0.46), (0.25, 0.6276, 0.46), (0.23, 0.645, 0.46), (0.21, 0.6276, 0.46), (0.1954, 0.58, 0.46), (0.19, 0.515, 0.46), (0.1954, 0.45, 0.46), (0.21, 0.4024, 0.46), (0.23, 0.385, 0.46), (0.25, 0.4024, 0.46), (0.2646, 0.45, 0.46), (0.138, 0.625, 0.3), (0.1369, 0.6375, 0.3), (0.134, 0.6467, 0.3), (0.13, 0.65, 0.3), (0.126, 0.6467, 0.3), (0.1231, 0.6375, 0.3), (0.122, 0.625, 0.3), (0.1231, 0.6125, 0.3), (0.126, 0.6033, 0.3), (0.13, 0.6, 0.3), (0.134, 0.6033, 0.3), (0.1369, 0.6125, 0.3)], [], [(0, 1, 2, 3, 4, 5, 6, 7, 8, 9, 10, 11), (59, 58, 57, 56, 55, 54, 53, 52, 51, 50, 49, 48), (12, 13, 1, 0), (13, 14, 2, 1), (14, 15, 3, 2), (15, 16, 4, 3), (16, 17, 5, 4), (17, 18, 6, 5), (18, 19, 7, 6), (19, 20, 8, 7), (20, 21, 9, 8), (21, 22, 10, 9), (22, 23, 11, 10), (23, 12, 0, 11), (24, 25, 13, 12), (25, 26, 14, 13), (26, 27, 15, 14), (27, 28, 16, 15), (28, 29, 17, 16), (29, 30, 18, 17), (30, 31, 19, 18), (31, 32, 20, 19), (32, 33, 21, 20), (33, 34, 22, 21), (34, 35, 23, 22), (35, 24, 12, 23), (36, 37, 25, 24), (37, 38, 26, 25), (38, 39, 27, 26), (39, 40, 28, 27), (40, 41, 29, 28), (41, 42, 30, 29), (42, 43, 31, 30), (43, 44, 32, 31), (44, 45, 33, 32), (45, 46, 34, 33), (46, 47, 35, 34), (47, 36, 24, 35), (48, 49, 37, 36), (49, 50, 38, 37), (50, 51, 39, 38), (51, 52, 40, 39), (52, 53, 41, 40), (53, 54, 42, 41), (54, 55, 43, 42), (55, 56, 44, 43), (56, 57, 45, 44), (57, 58, 46, 45), (58, 59, 47, 46), (59, 48, 36, 47)])
me_wholecompactfoldedtoucanwing1.materials.append(mat_toucancharcoalfeathers)
me_wholecompactfoldedtoucanwing1.materials.append(mat_toucanpalethroat)
me_wholecompactfoldedtoucanwing1.materials.append(mat_toucanwarmkeelbill)
me_wholecompactfoldedtoucanwing1.materials.append(mat_toucandarkeyesfeet)
me_wholecompactfoldedtoucanwing1.update()
me_wholeshorttoucanleg1 = bpy.data.meshes.new('WholeShortToucanLeg1')
me_wholeshorttoucanleg1.from_pydata([(0.095, 0.315, 0.025), (0.09969, 0.2976, 0.0272), (0.1125, 0.2849, 0.02882), (0.13, 0.2803, 0.02941), (0.1475, 0.2849, 0.02882), (0.1603, 0.2976, 0.0272), (0.165, 0.315, 0.025), (0.1603, 0.3324, 0.0228), (0.1475, 0.3451, 0.02118), (0.13, 0.3497, 0.02059), (0.1125, 0.3451, 0.02118), (0.09969, 0.3324, 0.0228), (0.095, 0.355, 0.34), (0.09969, 0.3376, 0.3422), (0.1125, 0.3249, 0.3438), (0.13, 0.3203, 0.3444), (0.1475, 0.3249, 0.3438), (0.1603, 0.3376, 0.3422), (0.165, 0.355, 0.34), (0.1603, 0.3724, 0.3378), (0.1475, 0.3851, 0.3362), (0.13, 0.3897, 0.3356), (0.1125, 0.3851, 0.3362), (0.09969, 0.3724, 0.3378)], [], [(11, 10, 9, 8, 7, 6, 5, 4, 3, 2, 1, 0), (12, 13, 14, 15, 16, 17, 18, 19, 20, 21, 22, 23), (0, 1, 13, 12), (1, 2, 14, 13), (2, 3, 15, 14), (3, 4, 16, 15), (4, 5, 17, 16), (5, 6, 18, 17), (6, 7, 19, 18), (7, 8, 20, 19), (8, 9, 21, 20), (9, 10, 22, 21), (10, 11, 23, 22), (11, 0, 12, 23)])
me_wholeshorttoucanleg1.polygons.foreach_set('material_index', [3, 3, 3, 3, 3, 3, 3, 3, 3, 3, 3, 3, 3, 3])
me_wholeshorttoucanleg1.materials.append(mat_toucancharcoalfeathers)
me_wholeshorttoucanleg1.materials.append(mat_toucanpalethroat)
me_wholeshorttoucanleg1.materials.append(mat_toucanwarmkeelbill)
me_wholeshorttoucanleg1.materials.append(mat_toucandarkeyesfeet)
me_wholeshorttoucanleg1.update()
me_wholeopposedtoetoucangroundfoot1 = bpy.data.meshes.new('WholeOpposedToeToucanGroundFoot1')
me_wholeopposedtoetoucangroundfoot1.from_pydata([(0.055, 0.18, 0.0), (0.065, 0.115, 0.0), (0.095, 0.11, 0.0), (0.118, 0.155, 0.0), (0.13, 0.245, 0.0), (0.142, 0.155, 0.0), (0.165, 0.11, 0.0), (0.195, 0.115, 0.0), (0.205, 0.18, 0.0), (0.155, 0.335, 0.0), (0.23, 0.45, 0.0), (0.208, 0.478, 0.0), (0.17, 0.445, 0.0), (0.13, 0.375, 0.0), (0.09, 0.445, 0.0), (0.052, 0.478, 0.0), (0.03, 0.45, 0.0), (0.105, 0.335, 0.0), (0.055, 0.18, 0.05), (0.065, 0.115, 0.05), (0.095, 0.11, 0.05), (0.118, 0.155, 0.05), (0.13, 0.245, 0.05), (0.142, 0.155, 0.05), (0.165, 0.11, 0.05), (0.195, 0.115, 0.05), (0.205, 0.18, 0.05), (0.155, 0.335, 0.05), (0.23, 0.45, 0.05), (0.208, 0.478, 0.05), (0.17, 0.445, 0.05), (0.13, 0.375, 0.05), (0.09, 0.445, 0.05), (0.052, 0.478, 0.05), (0.03, 0.45, 0.05), (0.105, 0.335, 0.05)], [], [(1, 0, 17), (35, 18, 19), (2, 1, 17), (35, 19, 20), (3, 2, 17), (35, 20, 21), (4, 3, 17), (35, 21, 22), (6, 5, 4), (22, 23, 24), (7, 6, 4), (22, 24, 25), (7, 4, 17), (35, 22, 25), (8, 7, 17), (35, 25, 26), (9, 8, 17), (35, 26, 27), (10, 9, 17), (35, 27, 28), (11, 10, 17), (35, 28, 29), (13, 12, 11), (29, 30, 31), (13, 11, 17), (35, 29, 31), (14, 13, 17), (35, 31, 32), (15, 14, 17), (35, 32, 33), (17, 16, 15), (33, 34, 35), (0, 1, 19, 18), (1, 2, 20, 19), (2, 3, 21, 20), (3, 4, 22, 21), (4, 5, 23, 22), (5, 6, 24, 23), (6, 7, 25, 24), (7, 8, 26, 25), (8, 9, 27, 26), (9, 10, 28, 27), (10, 11, 29, 28), (11, 12, 30, 29), (12, 13, 31, 30), (13, 14, 32, 31), (14, 15, 33, 32), (15, 16, 34, 33), (16, 17, 35, 34), (17, 0, 18, 35)])
me_wholeopposedtoetoucangroundfoot1.polygons.foreach_set('material_index', [3, 3, 3, 3, 3, 3, 3, 3, 3, 3, 3, 3, 3, 3, 3, 3, 3, 3, 3, 3, 3, 3, 3, 3, 3, 3, 3, 3, 3, 3, 3, 3, 3, 3, 3, 3, 3, 3, 3, 3, 3, 3, 3, 3, 3, 3, 3, 3, 3, 3])
me_wholeopposedtoetoucangroundfoot1.materials.append(mat_toucancharcoalfeathers)
me_wholeopposedtoetoucangroundfoot1.materials.append(mat_toucanpalethroat)
me_wholeopposedtoetoucangroundfoot1.materials.append(mat_toucanwarmkeelbill)
me_wholeopposedtoetoucangroundfoot1.materials.append(mat_toucandarkeyesfeet)
me_wholeopposedtoetoucangroundfoot1.update()
me_wholetoucanlateraleye1 = bpy.data.meshes.new('WholeToucanLateralEye1')
me_wholetoucanlateraleye1.from_pydata([(0.12, -0.098, 1.55), (0.12, -0.09961, 1.556), (0.12, -0.104, 1.56), (0.12, -0.11, 1.562), (0.12, -0.116, 1.56), (0.12, -0.1204, 1.556), (0.12, -0.122, 1.55), (0.12, -0.1204, 1.544), (0.12, -0.116, 1.54), (0.12, -0.11, 1.538), (0.12, -0.104, 1.54), (0.12, -0.09961, 1.544), (0.18, -0.075, 1.55), (0.18, -0.07969, 1.567), (0.18, -0.0925, 1.58), (0.18, -0.11, 1.585), (0.18, -0.1275, 1.58), (0.18, -0.1403, 1.567), (0.18, -0.145, 1.55), (0.18, -0.1403, 1.533), (0.18, -0.1275, 1.52), (0.18, -0.11, 1.515), (0.18, -0.0925, 1.52), (0.18, -0.07969, 1.533), (0.207, -0.085, 1.55), (0.207, -0.08835, 1.562), (0.207, -0.0975, 1.572), (0.207, -0.11, 1.575), (0.207, -0.1225, 1.572), (0.207, -0.1317, 1.562), (0.207, -0.135, 1.55), (0.207, -0.1317, 1.538), (0.207, -0.1225, 1.528), (0.207, -0.11, 1.525), (0.207, -0.0975, 1.528), (0.207, -0.08835, 1.538), (0.215, -0.106, 1.55), (0.215, -0.1065, 1.552), (0.215, -0.108, 1.553), (0.215, -0.11, 1.554), (0.215, -0.112, 1.553), (0.215, -0.1135, 1.552), (0.215, -0.114, 1.55), (0.215, -0.1135, 1.548), (0.215, -0.112, 1.547), (0.215, -0.11, 1.546), (0.215, -0.108, 1.547), (0.215, -0.1065, 1.548)], [], [(11, 10, 9, 8, 7, 6, 5, 4, 3, 2, 1, 0), (36, 37, 38, 39, 40, 41, 42, 43, 44, 45, 46, 47), (0, 1, 13, 12), (1, 2, 14, 13), (2, 3, 15, 14), (3, 4, 16, 15), (4, 5, 17, 16), (5, 6, 18, 17), (6, 7, 19, 18), (7, 8, 20, 19), (8, 9, 21, 20), (9, 10, 22, 21), (10, 11, 23, 22), (11, 0, 12, 23), (12, 13, 25, 24), (13, 14, 26, 25), (14, 15, 27, 26), (15, 16, 28, 27), (16, 17, 29, 28), (17, 18, 30, 29), (18, 19, 31, 30), (19, 20, 32, 31), (20, 21, 33, 32), (21, 22, 34, 33), (22, 23, 35, 34), (23, 12, 24, 35), (24, 25, 37, 36), (25, 26, 38, 37), (26, 27, 39, 38), (27, 28, 40, 39), (28, 29, 41, 40), (29, 30, 42, 41), (30, 31, 43, 42), (31, 32, 44, 43), (32, 33, 45, 44), (33, 34, 46, 45), (34, 35, 47, 46), (35, 24, 36, 47)])
me_wholetoucanlateraleye1.polygons.foreach_set('material_index', [3, 3, 3, 3, 3, 3, 3, 3, 3, 3, 3, 3, 3, 3, 3, 3, 3, 3, 3, 3, 3, 3, 3, 3, 3, 3, 3, 3, 3, 3, 3, 3, 3, 3, 3, 3, 3, 3])
me_wholetoucanlateraleye1.materials.append(mat_toucancharcoalfeathers)
me_wholetoucanlateraleye1.materials.append(mat_toucanpalethroat)
me_wholetoucanlateraleye1.materials.append(mat_toucanwarmkeelbill)
me_wholetoucanlateraleye1.materials.append(mat_toucandarkeyesfeet)
me_wholetoucanlateraleye1.update()
me_wholebroadlongreartoucantail = bpy.data.meshes.new('WholeBroadLongRearToucanTail')
me_wholebroadlongreartoucantail.from_pydata([(0.1, 0.405, 0.37), (0.09239, 0.405, 0.4044), (0.07071, 0.405, 0.4336), (0.03827, 0.405, 0.4531), (0.0, 0.405, 0.46), (-0.03827, 0.405, 0.4531), (-0.07071, 0.405, 0.4336), (-0.09239, 0.405, 0.4044), (-0.1, 0.405, 0.37), (-0.09239, 0.405, 0.3356), (-0.07071, 0.405, 0.3064), (-0.03827, 0.405, 0.2869), (0.0, 0.405, 0.28), (0.03827, 0.405, 0.2869), (0.07071, 0.405, 0.3064), (0.09239, 0.405, 0.3356), (0.16, 0.575, 0.32), (0.1478, 0.575, 0.3487), (0.1131, 0.575, 0.373), (0.06123, 0.575, 0.3893), (0.0, 0.575, 0.395), (-0.06123, 0.575, 0.3893), (-0.1131, 0.575, 0.373), (-0.1478, 0.575, 0.3487), (-0.16, 0.575, 0.32), (-0.1478, 0.575, 0.2913), (-0.1131, 0.575, 0.267), (-0.06123, 0.575, 0.2507), (0.0, 0.575, 0.245), (0.06123, 0.575, 0.2507), (0.1131, 0.575, 0.267), (0.1478, 0.575, 0.2913), (0.16, 0.805, 0.23), (0.1478, 0.805, 0.253), (0.1131, 0.805, 0.2724), (0.06123, 0.805, 0.2854), (0.0, 0.805, 0.29), (-0.06123, 0.805, 0.2854), (-0.1131, 0.805, 0.2724), (-0.1478, 0.805, 0.253), (-0.16, 0.805, 0.23), (-0.1478, 0.805, 0.207), (-0.1131, 0.805, 0.1876), (-0.06123, 0.805, 0.1746), (0.0, 0.805, 0.17), (0.06123, 0.805, 0.1746), (0.1131, 0.805, 0.1876), (0.1478, 0.805, 0.207), (0.13, 1.045, 0.14), (0.1201, 1.045, 0.1572), (0.09192, 1.045, 0.1718), (0.04975, 1.045, 0.1816), (0.0, 1.045, 0.185), (-0.04975, 1.045, 0.1816), (-0.09192, 1.045, 0.1718), (-0.1201, 1.045, 0.1572), (-0.13, 1.045, 0.14), (-0.1201, 1.045, 0.1228), (-0.09192, 1.045, 0.1082), (-0.04975, 1.045, 0.09843), (0.0, 1.045, 0.095), (0.04975, 1.045, 0.09843), (0.09192, 1.045, 0.1082), (0.1201, 1.045, 0.1228), (0.09, 1.205, 0.095), (0.08315, 1.205, 0.1046), (0.06364, 1.205, 0.1127), (0.03444, 1.205, 0.1181), (0.0, 1.205, 0.12), (-0.03444, 1.205, 0.1181), (-0.06364, 1.205, 0.1127), (-0.08315, 1.205, 0.1046), (-0.09, 1.205, 0.095), (-0.08315, 1.205, 0.08543), (-0.06364, 1.205, 0.07732), (-0.03444, 1.205, 0.0719), (0.0, 1.205, 0.07), (0.03444, 1.205, 0.0719), (0.06364, 1.205, 0.07732), (0.08315, 1.205, 0.08543), (0.025, 1.255, 0.09), (0.0231, 1.255, 0.09459), (0.01768, 1.255, 0.09849), (0.009567, 1.255, 0.1011), (0.0, 1.255, 0.102), (-0.009567, 1.255, 0.1011), (-0.01768, 1.255, 0.09849), (-0.0231, 1.255, 0.09459), (-0.025, 1.255, 0.09), (-0.0231, 1.255, 0.08541), (-0.01768, 1.255, 0.08151), (-0.009567, 1.255, 0.07891), (0.0, 1.255, 0.078), (0.009567, 1.255, 0.07891), (0.01768, 1.255, 0.08151), (0.0231, 1.255, 0.08541)], [], [(0, 1, 2, 3, 4, 5, 6, 7, 8, 9, 10, 11, 12, 13, 14, 15), (95, 94, 93, 92, 91, 90, 89, 88, 87, 86, 85, 84, 83, 82, 81, 80), (16, 17, 1, 0), (17, 18, 2, 1), (18, 19, 3, 2), (19, 20, 4, 3), (20, 21, 5, 4), (21, 22, 6, 5), (22, 23, 7, 6), (23, 24, 8, 7), (24, 25, 9, 8), (25, 26, 10, 9), (26, 27, 11, 10), (27, 28, 12, 11), (28, 29, 13, 12), (29, 30, 14, 13), (30, 31, 15, 14), (31, 16, 0, 15), (32, 33, 17, 16), (33, 34, 18, 17), (34, 35, 19, 18), (35, 36, 20, 19), (36, 37, 21, 20), (37, 38, 22, 21), (38, 39, 23, 22), (39, 40, 24, 23), (40, 41, 25, 24), (41, 42, 26, 25), (42, 43, 27, 26), (43, 44, 28, 27), (44, 45, 29, 28), (45, 46, 30, 29), (46, 47, 31, 30), (47, 32, 16, 31), (48, 49, 33, 32), (49, 50, 34, 33), (50, 51, 35, 34), (51, 52, 36, 35), (52, 53, 37, 36), (53, 54, 38, 37), (54, 55, 39, 38), (55, 56, 40, 39), (56, 57, 41, 40), (57, 58, 42, 41), (58, 59, 43, 42), (59, 60, 44, 43), (60, 61, 45, 44), (61, 62, 46, 45), (62, 63, 47, 46), (63, 48, 32, 47), (64, 65, 49, 48), (65, 66, 50, 49), (66, 67, 51, 50), (67, 68, 52, 51), (68, 69, 53, 52), (69, 70, 54, 53), (70, 71, 55, 54), (71, 72, 56, 55), (72, 73, 57, 56), (73, 74, 58, 57), (74, 75, 59, 58), (75, 76, 60, 59), (76, 77, 61, 60), (77, 78, 62, 61), (78, 79, 63, 62), (79, 64, 48, 63), (80, 81, 65, 64), (81, 82, 66, 65), (82, 83, 67, 66), (83, 84, 68, 67), (84, 85, 69, 68), (85, 86, 70, 69), (86, 87, 71, 70), (87, 88, 72, 71), (88, 89, 73, 72), (89, 90, 74, 73), (90, 91, 75, 74), (91, 92, 76, 75), (92, 93, 77, 76), (93, 94, 78, 77), (94, 95, 79, 78), (95, 80, 64, 79)])
me_wholebroadlongreartoucantail.materials.append(mat_toucancharcoalfeathers)
me_wholebroadlongreartoucantail.materials.append(mat_toucanpalethroat)
me_wholebroadlongreartoucantail.materials.append(mat_toucanwarmkeelbill)
me_wholebroadlongreartoucantail.materials.append(mat_toucandarkeyesfeet)
me_wholebroadlongreartoucantail.update()

# ---- objects
ob_onewholehighkeelbilltoucan = bpy.data.objects.new('OneWholeHighKeelBillToucan', None)
ob_wholecompactleaningbodyshortneckandtoucanhead = bpy.data.objects.new('WholeCompactLeaningBodyShortNeckAndToucanHead', me_wholecompactleaningbodyshortneckandtoucanhead)
ob_wholedeephighkeellongtoucanbill = bpy.data.objects.new('WholeDeepHighKeelLongToucanBill', me_wholedeephighkeellongtoucanbill)
ob_wholeconvexpaletoucanthroat = bpy.data.objects.new('WholeConvexPaleToucanThroat', me_wholeconvexpaletoucanthroat)
ob_wholecompactfoldedtoucanwing0 = bpy.data.objects.new('WholeCompactFoldedToucanWing0', me_wholecompactfoldedtoucanwing0)
ob_wholeshorttoucanleg0 = bpy.data.objects.new('WholeShortToucanLeg0', me_wholeshorttoucanleg0)
ob_wholeopposedtoetoucangroundfoot0 = bpy.data.objects.new('WholeOpposedToeToucanGroundFoot0', me_wholeopposedtoetoucangroundfoot0)
ob_wholetoucanlateraleye0 = bpy.data.objects.new('WholeToucanLateralEye0', me_wholetoucanlateraleye0)
ob_wholecompactfoldedtoucanwing1 = bpy.data.objects.new('WholeCompactFoldedToucanWing1', me_wholecompactfoldedtoucanwing1)
ob_wholeshorttoucanleg1 = bpy.data.objects.new('WholeShortToucanLeg1', me_wholeshorttoucanleg1)
ob_wholeopposedtoetoucangroundfoot1 = bpy.data.objects.new('WholeOpposedToeToucanGroundFoot1', me_wholeopposedtoetoucangroundfoot1)
ob_wholetoucanlateraleye1 = bpy.data.objects.new('WholeToucanLateralEye1', me_wholetoucanlateraleye1)
ob_wholebroadlongreartoucantail = bpy.data.objects.new('WholeBroadLongRearToucanTail', me_wholebroadlongreartoucantail)

# ---- transforms, parenting, visibility, modifiers, constraints
ob_onewholehighkeelbilltoucan.location = (0.0, 0.0, 0.0)
ob_wholecompactleaningbodyshortneckandtoucanhead.parent = ob_onewholehighkeelbilltoucan
ob_wholecompactleaningbodyshortneckandtoucanhead.location = (0.0, 0.0, 0.0)
ob_wholedeephighkeellongtoucanbill.parent = ob_onewholehighkeelbilltoucan
ob_wholedeephighkeellongtoucanbill.location = (0.0, 0.0, 0.0)
ob_wholeconvexpaletoucanthroat.parent = ob_onewholehighkeelbilltoucan
ob_wholeconvexpaletoucanthroat.location = (0.0, 0.0, 0.0)
ob_wholecompactfoldedtoucanwing0.parent = ob_onewholehighkeelbilltoucan
ob_wholecompactfoldedtoucanwing0.location = (0.0, 0.0, 0.0)
ob_wholeshorttoucanleg0.parent = ob_onewholehighkeelbilltoucan
ob_wholeshorttoucanleg0.location = (0.0, 0.0, 0.0)
ob_wholeopposedtoetoucangroundfoot0.parent = ob_onewholehighkeelbilltoucan
ob_wholeopposedtoetoucangroundfoot0.location = (0.0, 0.0, 0.0)
ob_wholetoucanlateraleye0.parent = ob_onewholehighkeelbilltoucan
ob_wholetoucanlateraleye0.location = (0.0, 0.0, 0.0)
ob_wholecompactfoldedtoucanwing1.parent = ob_onewholehighkeelbilltoucan
ob_wholecompactfoldedtoucanwing1.location = (0.0, 0.0, 0.0)
ob_wholeshorttoucanleg1.parent = ob_onewholehighkeelbilltoucan
ob_wholeshorttoucanleg1.location = (0.0, 0.0, 0.0)
ob_wholeopposedtoetoucangroundfoot1.parent = ob_onewholehighkeelbilltoucan
ob_wholeopposedtoetoucangroundfoot1.location = (0.0, 0.0, 0.0)
ob_wholetoucanlateraleye1.parent = ob_onewholehighkeelbilltoucan
ob_wholetoucanlateraleye1.location = (0.0, 0.0, 0.0)
ob_wholebroadlongreartoucantail.parent = ob_onewholehighkeelbilltoucan
ob_wholebroadlongreartoucantail.location = (0.0, 0.0, 0.0)

# ---- collection membership
scene.collection.objects.link(ob_onewholehighkeelbilltoucan)
scene.collection.objects.link(ob_wholecompactleaningbodyshortneckandtoucanhead)
scene.collection.objects.link(ob_wholedeephighkeellongtoucanbill)
scene.collection.objects.link(ob_wholeconvexpaletoucanthroat)
scene.collection.objects.link(ob_wholecompactfoldedtoucanwing0)
scene.collection.objects.link(ob_wholeshorttoucanleg0)
scene.collection.objects.link(ob_wholeopposedtoetoucangroundfoot0)
scene.collection.objects.link(ob_wholetoucanlateraleye0)
scene.collection.objects.link(ob_wholecompactfoldedtoucanwing1)
scene.collection.objects.link(ob_wholeshorttoucanleg1)
scene.collection.objects.link(ob_wholeopposedtoetoucangroundfoot1)
scene.collection.objects.link(ob_wholetoucanlateraleye1)
scene.collection.objects.link(ob_wholebroadlongreartoucantail)

# ---- scene / render settings (as saved in the file)
scene.frame_start = 1; scene.frame_end = 250; scene.frame_set(1)
scene.render.engine = 'CYCLES'
scene.render.use_compositing = False
scene.cycles.use_denoising = False
scene.cycles.samples = 128
scene.cycles.use_adaptive_sampling = False
scene.cycles.seed = 17
bpy.context.view_layer.update()

# ---- added for rendering (the .blend has no active camera and no usable light): camera, sun
cam_auto = bpy.data.cameras.new('AutoCamera')
cam_auto.lens = 50.0
cam_auto.sensor_width = 36.0
cam_auto.clip_end = 1000.0
ob_auto_camera = bpy.data.objects.new('AutoCamera', cam_auto)
scene.collection.objects.link(ob_auto_camera)
ob_auto_camera.location = (2.92703, -3.51244, 3.23662)
ob_auto_camera.rotation_euler = (1.09748, -7.21219e-08, 0.694738)
scene.camera = ob_auto_camera
light_auto_sun = bpy.data.lights.new('AutoSun', 'SUN')
light_auto_sun.energy = 3.0
light_auto_sun.angle = 0.0523599
ob_auto_sun = bpy.data.objects.new('AutoSun', light_auto_sun)
scene.collection.objects.link(ob_auto_sun)
ob_auto_sun.rotation_euler = (0.872665, 0.174533, 0.523599)
bpy.context.view_layer.update()
